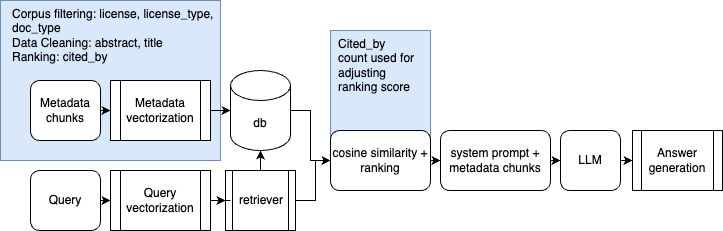

The diagram above was exported from draw.io. Its source (the exported page's mxGraphModel, read from the mxfile embedded in the PNG):
<mxGraphModel dx="1193" dy="929" grid="1" gridSize="10" guides="1" tooltips="1" connect="1" arrows="1" fold="1" page="1" pageScale="1.5" pageWidth="1169" pageHeight="826" background="none" math="0" shadow="0">
  <root>
    <mxCell id="0" />
    <mxCell id="1" parent="0" />
    <mxCell id="2" value="" style="group" vertex="1" connectable="0" parent="1">
      <mxGeometry x="200" y="350" width="722" height="230" as="geometry" />
    </mxCell>
    <mxCell id="3" value="" style="rounded=0;whiteSpace=wrap;html=1;fillColor=#dae8fc;strokeColor=#6c8ebf;align=left;" vertex="1" parent="2">
      <mxGeometry width="220" height="160" as="geometry" />
    </mxCell>
    <mxCell id="4" value="" style="group" vertex="1" connectable="0" parent="2">
      <mxGeometry x="30" y="70" width="692" height="160" as="geometry" />
    </mxCell>
    <mxCell id="5" value="" style="rounded=0;whiteSpace=wrap;html=1;fillColor=#dae8fc;strokeColor=#6c8ebf;align=left;" vertex="1" parent="4">
      <mxGeometry x="300" y="-40" width="100" height="150" as="geometry" />
    </mxCell>
    <mxCell id="6" style="edgeStyle=orthogonalEdgeStyle;rounded=0;orthogonalLoop=1;jettySize=auto;html=1;exitX=1;exitY=0.5;exitDx=0;exitDy=0;entryX=0;entryY=0.5;entryDx=0;entryDy=0;" edge="1" parent="4" source="7" target="17">
      <mxGeometry relative="1" as="geometry" />
    </mxCell>
    <mxCell id="7" value="Query" style="rounded=1;whiteSpace=wrap;html=1;" vertex="1" parent="4">
      <mxGeometry y="100" width="70" height="60" as="geometry" />
    </mxCell>
    <mxCell id="8" style="edgeStyle=orthogonalEdgeStyle;rounded=0;orthogonalLoop=1;jettySize=auto;html=1;exitX=1;exitY=0.5;exitDx=0;exitDy=0;entryX=0;entryY=0.5;entryDx=0;entryDy=0;" edge="1" parent="4" source="9" target="18">
      <mxGeometry relative="1" as="geometry" />
    </mxCell>
    <mxCell id="9" value="Metadata chunks" style="rounded=1;whiteSpace=wrap;html=1;" vertex="1" parent="4">
      <mxGeometry y="10" width="70" height="60" as="geometry" />
    </mxCell>
    <mxCell id="10" style="edgeStyle=orthogonalEdgeStyle;rounded=0;orthogonalLoop=1;jettySize=auto;html=1;exitX=1;exitY=0.5;exitDx=0;exitDy=0;exitPerimeter=0;entryX=0;entryY=0.5;entryDx=0;entryDy=0;" edge="1" parent="4" source="11" target="13">
      <mxGeometry relative="1" as="geometry" />
    </mxCell>
    <mxCell id="11" value="db" style="shape=cylinder3;whiteSpace=wrap;html=1;boundedLbl=1;backgroundOutline=1;size=15;" vertex="1" parent="4">
      <mxGeometry x="200" width="60" height="80" as="geometry" />
    </mxCell>
    <mxCell id="12" style="edgeStyle=orthogonalEdgeStyle;rounded=0;orthogonalLoop=1;jettySize=auto;html=1;exitX=1;exitY=0.5;exitDx=0;exitDy=0;entryX=0;entryY=0.5;entryDx=0;entryDy=0;" edge="1" parent="4" source="13" target="23">
      <mxGeometry relative="1" as="geometry" />
    </mxCell>
    <mxCell id="13" value="cosine similarity + ranking" style="rounded=1;whiteSpace=wrap;html=1;" vertex="1" parent="4">
      <mxGeometry x="300" y="60" width="100" height="60" as="geometry" />
    </mxCell>
    <mxCell id="14" style="edgeStyle=orthogonalEdgeStyle;rounded=0;orthogonalLoop=1;jettySize=auto;html=1;exitX=1;exitY=0.5;exitDx=0;exitDy=0;entryX=0;entryY=0.5;entryDx=0;entryDy=0;" edge="1" parent="4" source="15" target="13">
      <mxGeometry relative="1" as="geometry" />
    </mxCell>
    <mxCell id="15" value="retriever" style="shape=process;whiteSpace=wrap;html=1;backgroundOutline=1;" vertex="1" parent="4">
      <mxGeometry x="195" y="100" width="70" height="60" as="geometry" />
    </mxCell>
    <mxCell id="16" style="edgeStyle=orthogonalEdgeStyle;rounded=0;orthogonalLoop=1;jettySize=auto;html=1;exitX=1;exitY=0.5;exitDx=0;exitDy=0;" edge="1" parent="4" source="17" target="15">
      <mxGeometry relative="1" as="geometry" />
    </mxCell>
    <mxCell id="17" value="Query vectorization" style="shape=process;whiteSpace=wrap;html=1;backgroundOutline=1;" vertex="1" parent="4">
      <mxGeometry x="80" y="100" width="100" height="60" as="geometry" />
    </mxCell>
    <mxCell id="18" value="Metadata vectorization" style="shape=process;whiteSpace=wrap;html=1;backgroundOutline=1;" vertex="1" parent="4">
      <mxGeometry x="80" y="10" width="100" height="60" as="geometry" />
    </mxCell>
    <mxCell id="19" style="edgeStyle=orthogonalEdgeStyle;rounded=0;orthogonalLoop=1;jettySize=auto;html=1;exitX=1;exitY=0.5;exitDx=0;exitDy=0;entryX=0;entryY=0.5;entryDx=0;entryDy=0;" edge="1" parent="4" source="20" target="21">
      <mxGeometry relative="1" as="geometry" />
    </mxCell>
    <mxCell id="20" value="LLM" style="rounded=1;whiteSpace=wrap;html=1;" vertex="1" parent="4">
      <mxGeometry x="530" y="60" width="60" height="60" as="geometry" />
    </mxCell>
    <mxCell id="21" value="Answer generation" style="shape=process;whiteSpace=wrap;html=1;backgroundOutline=1;" vertex="1" parent="4">
      <mxGeometry x="602" y="60" width="90" height="60" as="geometry" />
    </mxCell>
    <mxCell id="22" style="edgeStyle=orthogonalEdgeStyle;rounded=0;orthogonalLoop=1;jettySize=auto;html=1;exitX=1;exitY=0.5;exitDx=0;exitDy=0;entryX=0;entryY=0.5;entryDx=0;entryDy=0;" edge="1" parent="4" source="23" target="20">
      <mxGeometry relative="1" as="geometry" />
    </mxCell>
    <mxCell id="23" value="system prompt + metadata chunks" style="rounded=1;whiteSpace=wrap;html=1;" vertex="1" parent="4">
      <mxGeometry x="410" y="60" width="110" height="60" as="geometry" />
    </mxCell>
    <mxCell id="24" style="edgeStyle=orthogonalEdgeStyle;rounded=0;orthogonalLoop=1;jettySize=auto;html=1;exitX=0.5;exitY=0;exitDx=0;exitDy=0;entryX=0.5;entryY=1;entryDx=0;entryDy=0;entryPerimeter=0;" edge="1" parent="4" source="15" target="11">
      <mxGeometry relative="1" as="geometry" />
    </mxCell>
    <mxCell id="25" style="edgeStyle=orthogonalEdgeStyle;rounded=0;orthogonalLoop=1;jettySize=auto;html=1;entryX=0;entryY=0.5;entryDx=0;entryDy=0;entryPerimeter=0;" edge="1" parent="4" source="18" target="11">
      <mxGeometry relative="1" as="geometry" />
    </mxCell>
    <mxCell id="26" value="Corpus filtering: license, license_type, doc_type&lt;div&gt;Data Cleaning: abstract, title&lt;/div&gt;&lt;div&gt;Ranking: cited_by&lt;/div&gt;" style="text;html=1;align=left;verticalAlign=middle;whiteSpace=wrap;rounded=0;" vertex="1" parent="2">
      <mxGeometry x="10" width="220" height="70" as="geometry" />
    </mxCell>
    <mxCell id="27" value="Cited_by count used for adjusting ranking score" style="text;html=1;align=left;verticalAlign=middle;whiteSpace=wrap;rounded=0;" vertex="1" parent="2">
      <mxGeometry x="336" y="50" width="80" height="30" as="geometry" />
    </mxCell>
  </root>
</mxGraphModel>